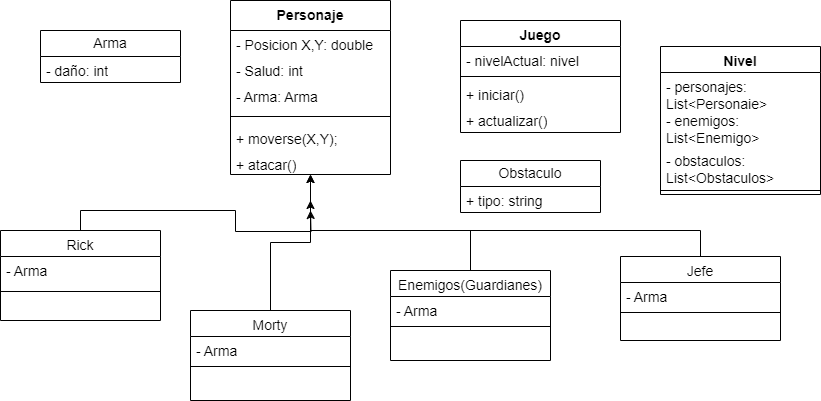

The diagram above was exported from draw.io. Its source (the exported page's mxGraphModel, read from the mxfile embedded in the PNG):
<mxGraphModel dx="908" dy="463" grid="1" gridSize="10" guides="1" tooltips="1" connect="1" arrows="1" fold="1" page="1" pageScale="1" pageWidth="1169" pageHeight="827" background="#ffffff" math="0" shadow="0">
  <root>
    <mxCell id="WIyWlLk6GJQsqaUBKTNV-0" />
    <mxCell id="WIyWlLk6GJQsqaUBKTNV-1" parent="WIyWlLk6GJQsqaUBKTNV-0" />
    <mxCell id="ygHNcll7IPbhdf5_XB1e-53" style="edgeStyle=orthogonalEdgeStyle;rounded=0;orthogonalLoop=1;jettySize=auto;html=1;exitX=0.5;exitY=0;exitDx=0;exitDy=0;fontSize=14;" edge="1" parent="WIyWlLk6GJQsqaUBKTNV-1" source="zkfFHV4jXpPFQw0GAbJ--6">
      <mxGeometry relative="1" as="geometry">
        <mxPoint x="480" y="400" as="targetPoint" />
      </mxGeometry>
    </mxCell>
    <mxCell id="zkfFHV4jXpPFQw0GAbJ--6" value="Rick" style="swimlane;fontStyle=0;align=center;verticalAlign=top;childLayout=stackLayout;horizontal=1;startSize=26;horizontalStack=0;resizeParent=1;resizeLast=0;collapsible=1;marginBottom=0;rounded=0;shadow=0;strokeWidth=1;fontSize=14;" parent="WIyWlLk6GJQsqaUBKTNV-1" vertex="1">
      <mxGeometry x="170" y="420" width="160" height="90" as="geometry">
        <mxRectangle x="130" y="380" width="160" height="26" as="alternateBounds" />
      </mxGeometry>
    </mxCell>
    <mxCell id="ygHNcll7IPbhdf5_XB1e-28" value="- Arma" style="text;strokeColor=none;fillColor=none;align=left;verticalAlign=top;spacingLeft=4;spacingRight=4;overflow=hidden;rotatable=0;points=[[0,0.5],[1,0.5]];portConstraint=eastwest;whiteSpace=wrap;html=1;fontSize=14;" vertex="1" parent="zkfFHV4jXpPFQw0GAbJ--6">
      <mxGeometry y="26" width="160" height="26" as="geometry" />
    </mxCell>
    <mxCell id="zkfFHV4jXpPFQw0GAbJ--9" value="" style="line;html=1;strokeWidth=1;align=left;verticalAlign=middle;spacingTop=-1;spacingLeft=3;spacingRight=3;rotatable=0;labelPosition=right;points=[];portConstraint=eastwest;fontSize=14;" parent="zkfFHV4jXpPFQw0GAbJ--6" vertex="1">
      <mxGeometry y="52" width="160" height="18" as="geometry" />
    </mxCell>
    <mxCell id="ygHNcll7IPbhdf5_XB1e-3" value="Personaje" style="swimlane;fontStyle=1;align=center;verticalAlign=top;childLayout=stackLayout;horizontal=1;startSize=30;horizontalStack=0;resizeParent=1;resizeParentMax=0;resizeLast=0;collapsible=1;marginBottom=0;whiteSpace=wrap;html=1;swimlaneLine=1;glass=0;rotation=0;fontSize=14;" vertex="1" parent="WIyWlLk6GJQsqaUBKTNV-1">
      <mxGeometry x="400" y="190" width="160" height="174" as="geometry">
        <mxRectangle x="180" y="120" width="100" height="30" as="alternateBounds" />
      </mxGeometry>
    </mxCell>
    <mxCell id="ygHNcll7IPbhdf5_XB1e-8" value="- Posicion X,Y: double" style="text;strokeColor=none;fillColor=none;align=left;verticalAlign=top;spacingLeft=4;spacingRight=4;overflow=hidden;rotatable=0;points=[[0,0.5],[1,0.5]];portConstraint=eastwest;whiteSpace=wrap;html=1;fontSize=14;" vertex="1" parent="ygHNcll7IPbhdf5_XB1e-3">
      <mxGeometry y="30" width="160" height="26" as="geometry" />
    </mxCell>
    <mxCell id="ygHNcll7IPbhdf5_XB1e-76" value="- Salud: int" style="text;strokeColor=none;fillColor=none;align=left;verticalAlign=top;spacingLeft=4;spacingRight=4;overflow=hidden;rotatable=0;points=[[0,0.5],[1,0.5]];portConstraint=eastwest;whiteSpace=wrap;html=1;fontSize=14;" vertex="1" parent="ygHNcll7IPbhdf5_XB1e-3">
      <mxGeometry y="56" width="160" height="26" as="geometry" />
    </mxCell>
    <mxCell id="ygHNcll7IPbhdf5_XB1e-9" value="- Arma: Arma" style="text;strokeColor=none;fillColor=none;align=left;verticalAlign=top;spacingLeft=4;spacingRight=4;overflow=hidden;rotatable=0;points=[[0,0.5],[1,0.5]];portConstraint=eastwest;whiteSpace=wrap;html=1;fontSize=14;" vertex="1" parent="ygHNcll7IPbhdf5_XB1e-3">
      <mxGeometry y="82" width="160" height="26" as="geometry" />
    </mxCell>
    <mxCell id="ygHNcll7IPbhdf5_XB1e-5" value="" style="line;strokeWidth=1;fillColor=none;align=left;verticalAlign=middle;spacingTop=-1;spacingLeft=3;spacingRight=3;rotatable=0;labelPosition=right;points=[];portConstraint=eastwest;strokeColor=inherit;fontSize=14;" vertex="1" parent="ygHNcll7IPbhdf5_XB1e-3">
      <mxGeometry y="108" width="160" height="16" as="geometry" />
    </mxCell>
    <mxCell id="ygHNcll7IPbhdf5_XB1e-6" value="+ moverse(X,Y);" style="text;strokeColor=none;fillColor=none;align=left;verticalAlign=top;spacingLeft=4;spacingRight=4;overflow=hidden;rotatable=0;points=[[0,0.5],[1,0.5]];portConstraint=eastwest;whiteSpace=wrap;html=1;fontSize=14;" vertex="1" parent="ygHNcll7IPbhdf5_XB1e-3">
      <mxGeometry y="124" width="160" height="26" as="geometry" />
    </mxCell>
    <mxCell id="ygHNcll7IPbhdf5_XB1e-11" value="+ atacar()" style="text;strokeColor=none;fillColor=none;align=left;verticalAlign=top;spacingLeft=4;spacingRight=4;overflow=hidden;rotatable=0;points=[[0,0.5],[1,0.5]];portConstraint=eastwest;whiteSpace=wrap;html=1;fontSize=14;" vertex="1" parent="ygHNcll7IPbhdf5_XB1e-3">
      <mxGeometry y="150" width="160" height="24" as="geometry" />
    </mxCell>
    <mxCell id="ygHNcll7IPbhdf5_XB1e-52" style="edgeStyle=orthogonalEdgeStyle;rounded=0;orthogonalLoop=1;jettySize=auto;html=1;entryX=0.5;entryY=1;entryDx=0;entryDy=0;fontSize=14;" edge="1" parent="WIyWlLk6GJQsqaUBKTNV-1" source="ygHNcll7IPbhdf5_XB1e-14" target="ygHNcll7IPbhdf5_XB1e-3">
      <mxGeometry relative="1" as="geometry" />
    </mxCell>
    <mxCell id="ygHNcll7IPbhdf5_XB1e-14" value="Morty" style="swimlane;fontStyle=0;align=center;verticalAlign=top;childLayout=stackLayout;horizontal=1;startSize=26;horizontalStack=0;resizeParent=1;resizeLast=0;collapsible=1;marginBottom=0;rounded=0;shadow=0;strokeWidth=1;fontSize=14;" vertex="1" parent="WIyWlLk6GJQsqaUBKTNV-1">
      <mxGeometry x="360" y="500" width="160" height="90" as="geometry">
        <mxRectangle x="130" y="380" width="160" height="26" as="alternateBounds" />
      </mxGeometry>
    </mxCell>
    <mxCell id="ygHNcll7IPbhdf5_XB1e-35" value="- Arma" style="text;strokeColor=none;fillColor=none;align=left;verticalAlign=top;spacingLeft=4;spacingRight=4;overflow=hidden;rotatable=0;points=[[0,0.5],[1,0.5]];portConstraint=eastwest;whiteSpace=wrap;html=1;fontSize=14;" vertex="1" parent="ygHNcll7IPbhdf5_XB1e-14">
      <mxGeometry y="26" width="160" height="26" as="geometry" />
    </mxCell>
    <mxCell id="ygHNcll7IPbhdf5_XB1e-17" value="" style="line;html=1;strokeWidth=1;align=left;verticalAlign=middle;spacingTop=-1;spacingLeft=3;spacingRight=3;rotatable=0;labelPosition=right;points=[];portConstraint=eastwest;fontSize=14;" vertex="1" parent="ygHNcll7IPbhdf5_XB1e-14">
      <mxGeometry y="52" width="160" height="8" as="geometry" />
    </mxCell>
    <mxCell id="ygHNcll7IPbhdf5_XB1e-54" style="edgeStyle=orthogonalEdgeStyle;rounded=0;orthogonalLoop=1;jettySize=auto;html=1;entryX=0.5;entryY=1;entryDx=0;entryDy=0;fontSize=14;" edge="1" parent="WIyWlLk6GJQsqaUBKTNV-1" source="ygHNcll7IPbhdf5_XB1e-22" target="ygHNcll7IPbhdf5_XB1e-3">
      <mxGeometry relative="1" as="geometry">
        <Array as="points">
          <mxPoint x="640" y="420" />
          <mxPoint x="480" y="420" />
        </Array>
      </mxGeometry>
    </mxCell>
    <mxCell id="ygHNcll7IPbhdf5_XB1e-22" value="Enemigos(Guardianes)" style="swimlane;fontStyle=0;align=center;verticalAlign=top;childLayout=stackLayout;horizontal=1;startSize=26;horizontalStack=0;resizeParent=1;resizeLast=0;collapsible=1;marginBottom=0;rounded=0;shadow=0;strokeWidth=1;fontSize=14;" vertex="1" parent="WIyWlLk6GJQsqaUBKTNV-1">
      <mxGeometry x="560" y="460" width="160" height="90" as="geometry">
        <mxRectangle x="130" y="380" width="160" height="26" as="alternateBounds" />
      </mxGeometry>
    </mxCell>
    <mxCell id="ygHNcll7IPbhdf5_XB1e-40" value="- Arma" style="text;strokeColor=none;fillColor=none;align=left;verticalAlign=top;spacingLeft=4;spacingRight=4;overflow=hidden;rotatable=0;points=[[0,0.5],[1,0.5]];portConstraint=eastwest;whiteSpace=wrap;html=1;fontSize=14;" vertex="1" parent="ygHNcll7IPbhdf5_XB1e-22">
      <mxGeometry y="26" width="160" height="26" as="geometry" />
    </mxCell>
    <mxCell id="ygHNcll7IPbhdf5_XB1e-25" value="" style="line;html=1;strokeWidth=1;align=left;verticalAlign=middle;spacingTop=-1;spacingLeft=3;spacingRight=3;rotatable=0;labelPosition=right;points=[];portConstraint=eastwest;fontSize=14;" vertex="1" parent="ygHNcll7IPbhdf5_XB1e-22">
      <mxGeometry y="52" width="160" height="8" as="geometry" />
    </mxCell>
    <mxCell id="ygHNcll7IPbhdf5_XB1e-29" value="Arma" style="swimlane;fontStyle=0;childLayout=stackLayout;horizontal=1;startSize=26;fillColor=none;horizontalStack=0;resizeParent=1;resizeParentMax=0;resizeLast=0;collapsible=1;marginBottom=0;whiteSpace=wrap;html=1;fontSize=14;" vertex="1" parent="WIyWlLk6GJQsqaUBKTNV-1">
      <mxGeometry x="210" y="220" width="140" height="52" as="geometry" />
    </mxCell>
    <mxCell id="ygHNcll7IPbhdf5_XB1e-30" value="- daño: int" style="text;strokeColor=none;fillColor=none;align=left;verticalAlign=top;spacingLeft=4;spacingRight=4;overflow=hidden;rotatable=0;points=[[0,0.5],[1,0.5]];portConstraint=eastwest;whiteSpace=wrap;html=1;fontSize=14;" vertex="1" parent="ygHNcll7IPbhdf5_XB1e-29">
      <mxGeometry y="26" width="140" height="26" as="geometry" />
    </mxCell>
    <mxCell id="ygHNcll7IPbhdf5_XB1e-55" style="edgeStyle=orthogonalEdgeStyle;rounded=0;orthogonalLoop=1;jettySize=auto;html=1;exitX=0.5;exitY=0;exitDx=0;exitDy=0;fontSize=14;" edge="1" parent="WIyWlLk6GJQsqaUBKTNV-1" source="ygHNcll7IPbhdf5_XB1e-36">
      <mxGeometry relative="1" as="geometry">
        <mxPoint x="480" y="390" as="targetPoint" />
        <Array as="points">
          <mxPoint x="870" y="420" />
          <mxPoint x="480" y="420" />
        </Array>
      </mxGeometry>
    </mxCell>
    <mxCell id="ygHNcll7IPbhdf5_XB1e-36" value="Jefe" style="swimlane;fontStyle=0;align=center;verticalAlign=top;childLayout=stackLayout;horizontal=1;startSize=26;horizontalStack=0;resizeParent=1;resizeLast=0;collapsible=1;marginBottom=0;rounded=0;shadow=0;strokeWidth=1;fontSize=14;" vertex="1" parent="WIyWlLk6GJQsqaUBKTNV-1">
      <mxGeometry x="790" y="446" width="160" height="84" as="geometry">
        <mxRectangle x="130" y="380" width="160" height="26" as="alternateBounds" />
      </mxGeometry>
    </mxCell>
    <mxCell id="ygHNcll7IPbhdf5_XB1e-41" value="- Arma" style="text;strokeColor=none;fillColor=none;align=left;verticalAlign=top;spacingLeft=4;spacingRight=4;overflow=hidden;rotatable=0;points=[[0,0.5],[1,0.5]];portConstraint=eastwest;whiteSpace=wrap;html=1;fontSize=14;" vertex="1" parent="ygHNcll7IPbhdf5_XB1e-36">
      <mxGeometry y="26" width="160" height="26" as="geometry" />
    </mxCell>
    <mxCell id="ygHNcll7IPbhdf5_XB1e-37" value="" style="line;html=1;strokeWidth=1;align=left;verticalAlign=middle;spacingTop=-1;spacingLeft=3;spacingRight=3;rotatable=0;labelPosition=right;points=[];portConstraint=eastwest;fontSize=14;" vertex="1" parent="ygHNcll7IPbhdf5_XB1e-36">
      <mxGeometry y="52" width="160" height="8" as="geometry" />
    </mxCell>
    <mxCell id="ygHNcll7IPbhdf5_XB1e-42" value="Juego" style="swimlane;fontStyle=1;align=center;verticalAlign=top;childLayout=stackLayout;horizontal=1;startSize=26;horizontalStack=0;resizeParent=1;resizeParentMax=0;resizeLast=0;collapsible=1;marginBottom=0;whiteSpace=wrap;html=1;fontSize=14;" vertex="1" parent="WIyWlLk6GJQsqaUBKTNV-1">
      <mxGeometry x="630" y="210" width="160" height="112" as="geometry" />
    </mxCell>
    <mxCell id="ygHNcll7IPbhdf5_XB1e-43" value="- nivelActual: nivel" style="text;strokeColor=none;fillColor=none;align=left;verticalAlign=top;spacingLeft=4;spacingRight=4;overflow=hidden;rotatable=0;points=[[0,0.5],[1,0.5]];portConstraint=eastwest;whiteSpace=wrap;html=1;fontSize=14;" vertex="1" parent="ygHNcll7IPbhdf5_XB1e-42">
      <mxGeometry y="26" width="160" height="26" as="geometry" />
    </mxCell>
    <mxCell id="ygHNcll7IPbhdf5_XB1e-44" value="" style="line;strokeWidth=1;fillColor=none;align=left;verticalAlign=middle;spacingTop=-1;spacingLeft=3;spacingRight=3;rotatable=0;labelPosition=right;points=[];portConstraint=eastwest;strokeColor=inherit;fontSize=14;" vertex="1" parent="ygHNcll7IPbhdf5_XB1e-42">
      <mxGeometry y="52" width="160" height="8" as="geometry" />
    </mxCell>
    <mxCell id="ygHNcll7IPbhdf5_XB1e-45" value="+ iniciar()" style="text;strokeColor=none;fillColor=none;align=left;verticalAlign=top;spacingLeft=4;spacingRight=4;overflow=hidden;rotatable=0;points=[[0,0.5],[1,0.5]];portConstraint=eastwest;whiteSpace=wrap;html=1;fontSize=14;" vertex="1" parent="ygHNcll7IPbhdf5_XB1e-42">
      <mxGeometry y="60" width="160" height="26" as="geometry" />
    </mxCell>
    <mxCell id="ygHNcll7IPbhdf5_XB1e-46" value="+ actualizar()" style="text;strokeColor=none;fillColor=none;align=left;verticalAlign=top;spacingLeft=4;spacingRight=4;overflow=hidden;rotatable=0;points=[[0,0.5],[1,0.5]];portConstraint=eastwest;whiteSpace=wrap;html=1;fontSize=14;" vertex="1" parent="ygHNcll7IPbhdf5_XB1e-42">
      <mxGeometry y="86" width="160" height="26" as="geometry" />
    </mxCell>
    <mxCell id="ygHNcll7IPbhdf5_XB1e-60" value="Obstaculo" style="swimlane;fontStyle=0;childLayout=stackLayout;horizontal=1;startSize=26;fillColor=none;horizontalStack=0;resizeParent=1;resizeParentMax=0;resizeLast=0;collapsible=1;marginBottom=0;whiteSpace=wrap;html=1;fontSize=14;" vertex="1" parent="WIyWlLk6GJQsqaUBKTNV-1">
      <mxGeometry x="630" y="350" width="140" height="52" as="geometry" />
    </mxCell>
    <mxCell id="ygHNcll7IPbhdf5_XB1e-61" value="+ tipo: string" style="text;strokeColor=none;fillColor=none;align=left;verticalAlign=top;spacingLeft=4;spacingRight=4;overflow=hidden;rotatable=0;points=[[0,0.5],[1,0.5]];portConstraint=eastwest;whiteSpace=wrap;html=1;fontSize=14;" vertex="1" parent="ygHNcll7IPbhdf5_XB1e-60">
      <mxGeometry y="26" width="140" height="26" as="geometry" />
    </mxCell>
    <mxCell id="ygHNcll7IPbhdf5_XB1e-64" value="Nivel" style="swimlane;fontStyle=1;align=center;verticalAlign=top;childLayout=stackLayout;horizontal=1;startSize=26;horizontalStack=0;resizeParent=1;resizeParentMax=0;resizeLast=0;collapsible=1;marginBottom=0;whiteSpace=wrap;html=1;fontSize=14;" vertex="1" parent="WIyWlLk6GJQsqaUBKTNV-1">
      <mxGeometry x="830" y="236" width="160" height="148" as="geometry" />
    </mxCell>
    <mxCell id="ygHNcll7IPbhdf5_XB1e-68" value="- personajes: List&amp;lt;Personaje&amp;gt;" style="text;strokeColor=none;fillColor=none;align=left;verticalAlign=top;spacingLeft=4;spacingRight=4;overflow=hidden;rotatable=0;points=[[0,0.5],[1,0.5]];portConstraint=eastwest;whiteSpace=wrap;html=1;fontSize=14;" vertex="1" parent="ygHNcll7IPbhdf5_XB1e-64">
      <mxGeometry y="26" width="160" height="34" as="geometry" />
    </mxCell>
    <mxCell id="ygHNcll7IPbhdf5_XB1e-65" value="- enemigos: List&amp;lt;Enemigo&amp;gt;" style="text;strokeColor=none;fillColor=none;align=left;verticalAlign=top;spacingLeft=4;spacingRight=4;overflow=hidden;rotatable=0;points=[[0,0.5],[1,0.5]];portConstraint=eastwest;whiteSpace=wrap;html=1;fontSize=14;" vertex="1" parent="ygHNcll7IPbhdf5_XB1e-64">
      <mxGeometry y="60" width="160" height="40" as="geometry" />
    </mxCell>
    <mxCell id="ygHNcll7IPbhdf5_XB1e-74" value="- obstaculos: List&amp;lt;Obstaculos&amp;gt;" style="text;strokeColor=none;fillColor=none;align=left;verticalAlign=top;spacingLeft=4;spacingRight=4;overflow=hidden;rotatable=0;points=[[0,0.5],[1,0.5]];portConstraint=eastwest;whiteSpace=wrap;html=1;fontSize=14;" vertex="1" parent="ygHNcll7IPbhdf5_XB1e-64">
      <mxGeometry y="100" width="160" height="40" as="geometry" />
    </mxCell>
    <mxCell id="ygHNcll7IPbhdf5_XB1e-66" value="" style="line;strokeWidth=1;fillColor=none;align=left;verticalAlign=middle;spacingTop=-1;spacingLeft=3;spacingRight=3;rotatable=0;labelPosition=right;points=[];portConstraint=eastwest;strokeColor=inherit;fontSize=14;" vertex="1" parent="ygHNcll7IPbhdf5_XB1e-64">
      <mxGeometry y="140" width="160" height="8" as="geometry" />
    </mxCell>
  </root>
</mxGraphModel>